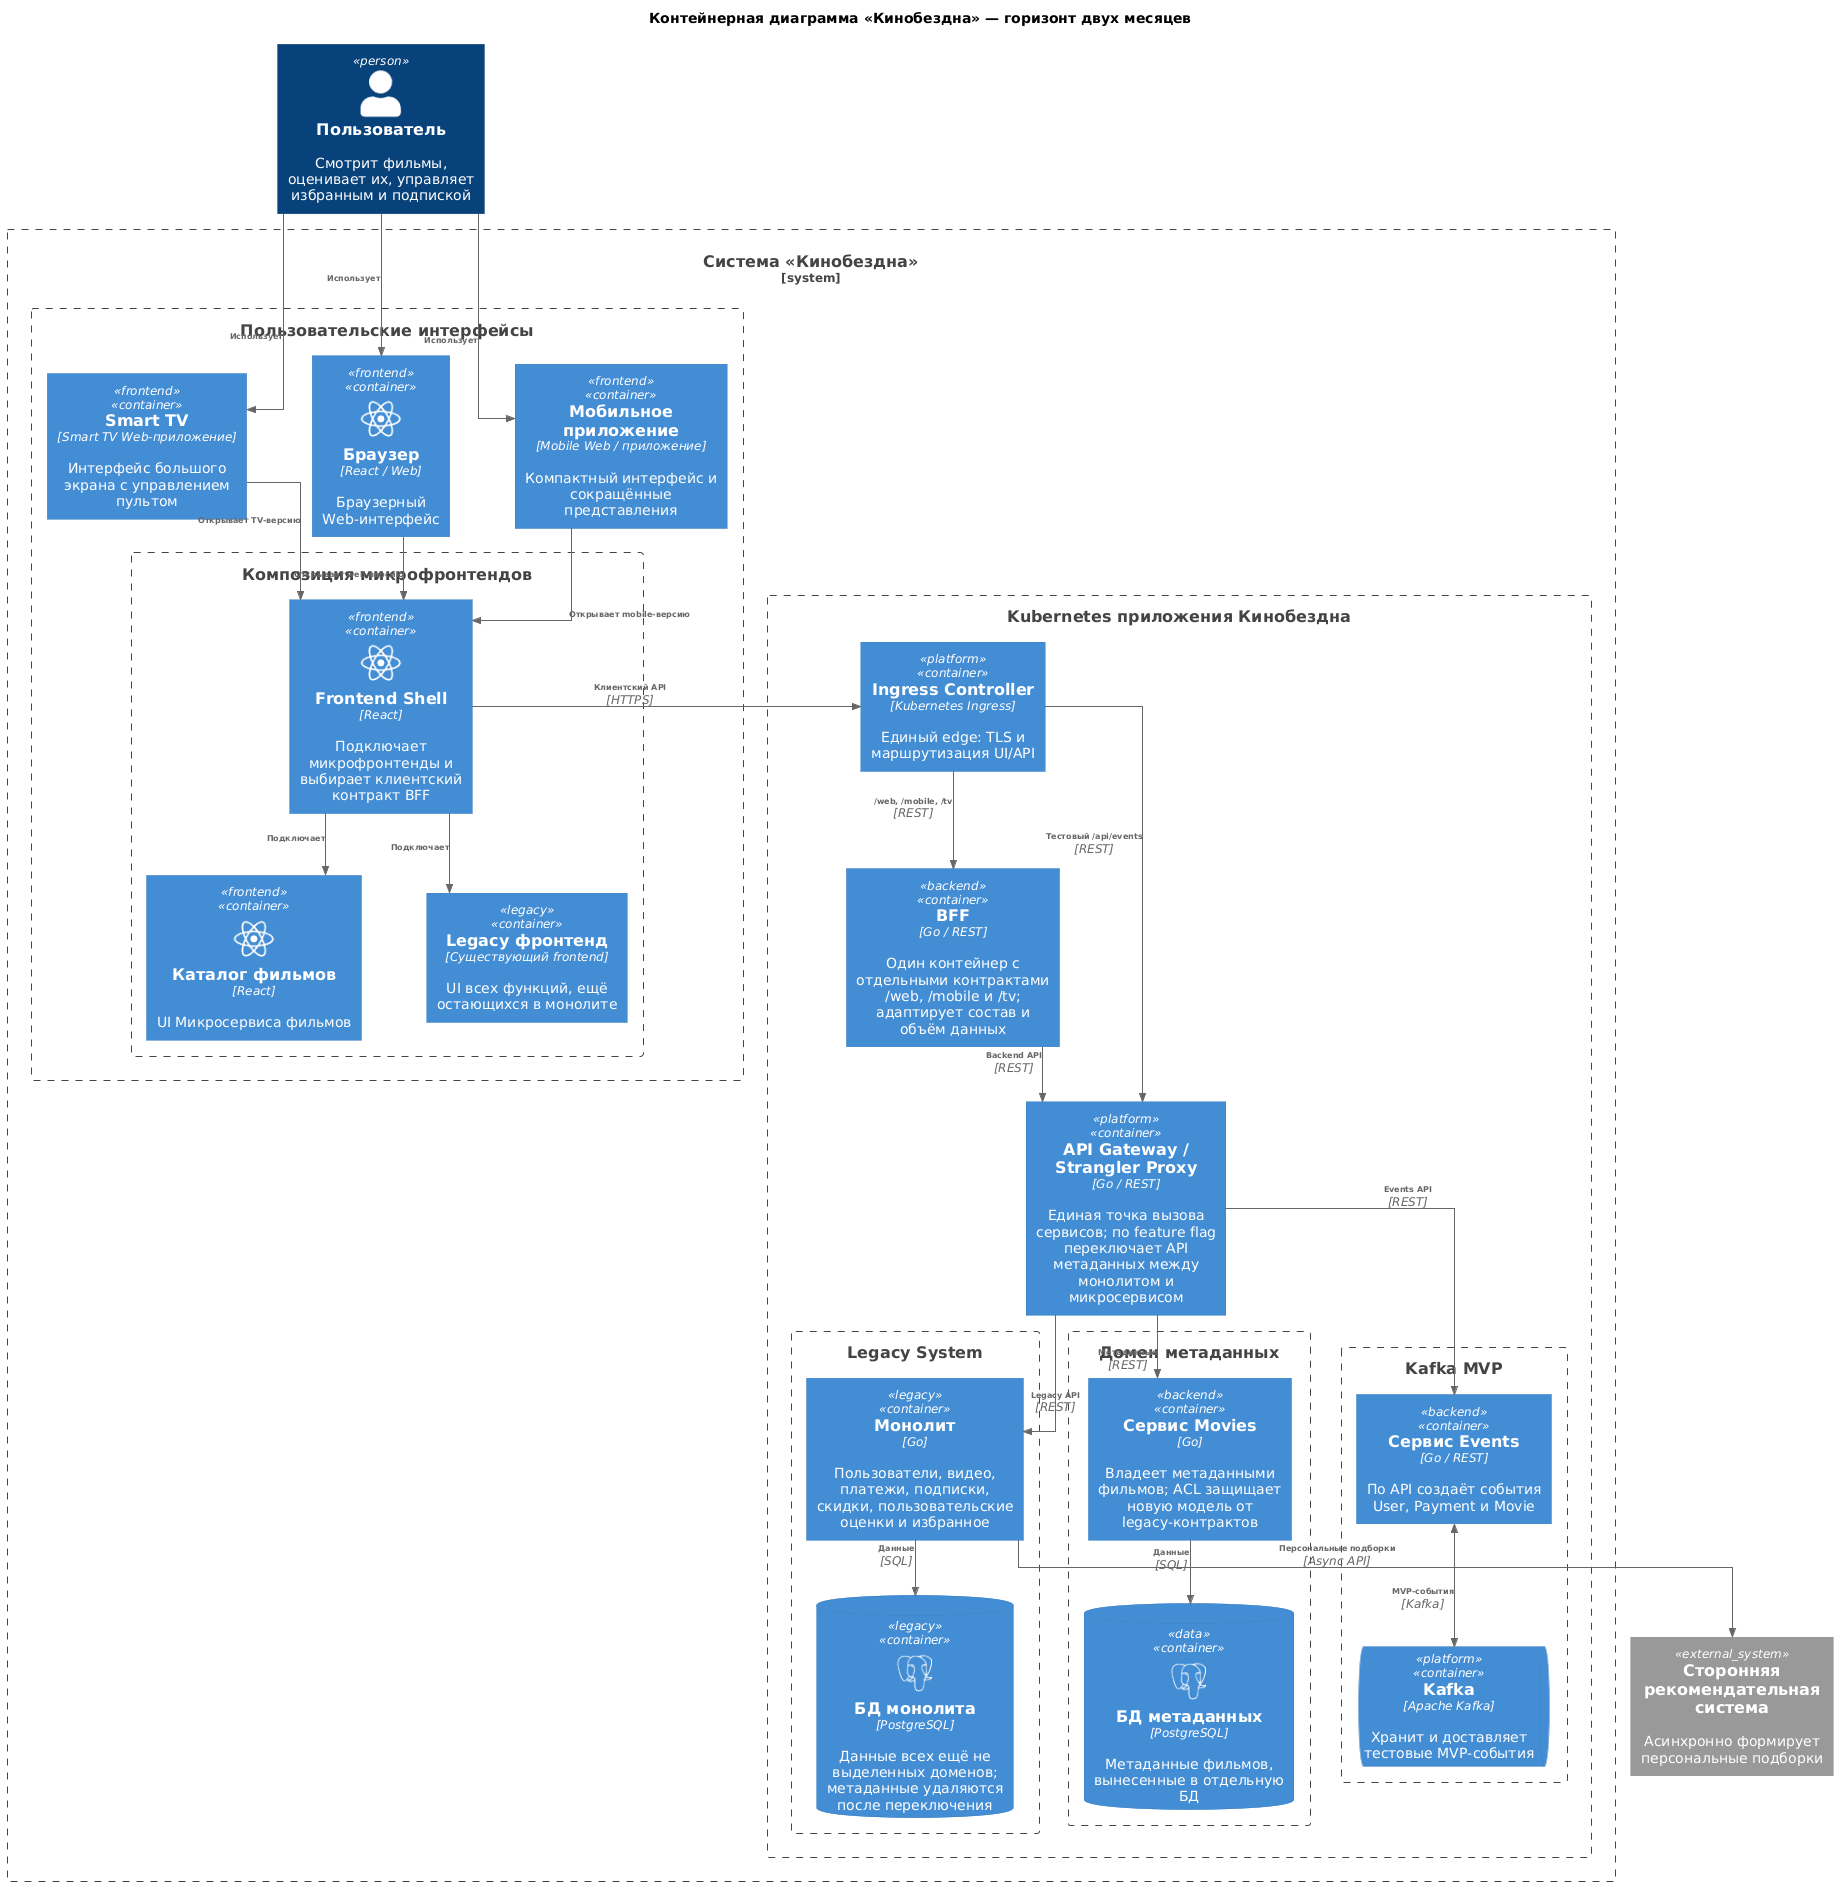

The diagram above was rendered by PlantUML. Its source (embedded in the PNG):
@startuml

title Контейнерная диаграмма «Кинобездна» — горизонт двух месяцев

!include https://raw.githubusercontent.com/plantuml-stdlib/C4-PlantUML/master/C4_Container.puml

!define DEVICONS https://raw.githubusercontent.com/tupadr3/plantuml-icon-font-sprites/master/devicons
!define FONTAWESOME https://raw.githubusercontent.com/tupadr3/plantuml-icon-font-sprites/master/font-awesome-5

!include DEVICONS/go.puml
!include DEVICONS/postgresql.puml
!include DEVICONS/react.puml
!include FONTAWESOME/users.puml

LAYOUT_TOP_DOWN()
skinparam linetype ortho
skinparam nodesep 65
skinparam ranksep 55
skinparam ArrowFontSize 8

Person(customer, "Пользователь", "Смотрит фильмы, оценивает их, управляет избранным и подпиской")
System_Ext(recommendationSystem, "Сторонняя рекомендательная система", "Асинхронно формирует персональные подборки")

System_Boundary(cinemaAbyss, "Система «Кинобездна»") {
    Boundary(userInterfaces, "Пользовательские интерфейсы") {
        Container(webFrontend, "Браузер", "React / Web", "Браузерный Web-интерфейс", $tags="frontend", $sprite="react")
        Container(mobileFrontend, "Мобильное приложение", "Mobile Web / приложение", "Компактный интерфейс и сокращённые представления", $tags="frontend")
        Container(tvFrontend, "Smart TV", "Smart TV Web-приложение", "Интерфейс большого экрана с управлением пультом", $tags="frontend")

        Boundary(microfrontends, "Композиция микрофронтендов") {
            Container(frontendShell, "Frontend Shell", "React", "Подключает микрофронтенды и выбирает клиентский контракт BFF", $tags="frontend", $sprite="react")
            Container(catalogMf, "Каталог фильмов", "React", "UI Микросервиса фильмов", $tags="frontend", $sprite="react")
            Container(legacyMf, "Legacy фронтенд", "Существующий frontend", "UI всех функций, ещё остающихся в монолите", $tags="legacy")
        }
    }

    Boundary(runtime, "Kubernetes приложения Кинобездна") {
        Container(ingress, "Ingress Controller", "Kubernetes Ingress", "Единый edge: TLS и маршрутизация UI/API", $tags="platform")
        Container(bff, "BFF", "Go / REST", "Один контейнер с отдельными контрактами /web, /mobile и /tv; адаптирует состав и объём данных", $tags="backend")
        Container(apiGateway, "API Gateway / Strangler Proxy", "Go / REST", "Единая точка вызова сервисов; по feature flag переключает API метаданных между монолитом и микросервисом", $tags="platform")

        Boundary(extractedMetadata, "Домен метаданных") {
            Container(moviesService, "Сервис Movies", "Go", "Владеет метаданными фильмов; ACL защищает новую модель от legacy-контрактов", $tags="backend")
            ContainerDb(moviesDb, "БД метаданных", "PostgreSQL", "Метаданные фильмов, вынесенные в отдельную БД", $tags="data", $sprite="postgresql")
        }

        Boundary(legacy, "Legacy System") {
            Container(monolith, "Монолит", "Go", "Пользователи, видео, платежи, подписки, скидки, пользовательские оценки и избранное", $tags="legacy")
            ContainerDb(monolithDb, "БД монолита", "PostgreSQL", "Данные всех ещё не выделенных доменов; метаданные удаляются после переключения", $tags="legacy", $sprite="postgresql")
        }

        Boundary(eventsMvp, "Kafka MVP") {
            Container(eventsService, "Сервис Events", "Go / REST", "По API создаёт события User, Payment и Movie", $tags="backend")
            ContainerQueue(eventBus, "Kafka", "Apache Kafka", "Хранит и доставляет тестовые MVP-события", $tags="platform")
        }
    }
}

Lay_R(tvFrontend, webFrontend)
Lay_R(webFrontend, mobileFrontend)
Lay_D(webFrontend, frontendShell)
Lay_R(catalogMf, legacyMf)
Lay_R(monolith, moviesService)
Lay_R(moviesService, eventsService)

Rel_D(customer, webFrontend, "Использует")
Rel_D(customer, mobileFrontend, "Использует")
Rel_D(customer, tvFrontend, "Использует")

Rel_D(webFrontend, frontendShell, "Открывает web-версию")
Rel_D(mobileFrontend, frontendShell, "Открывает mobile-версию")
Rel_D(tvFrontend, frontendShell, "Открывает TV-версию")
Rel_D(frontendShell, catalogMf, "Подключает")
Rel_D(frontendShell, legacyMf, "Подключает")

Rel_R(frontendShell, ingress, "Клиентский API", "HTTPS")
Rel_D(ingress, bff, "/web, /mobile, /tv", "REST")
Rel(ingress, apiGateway, "Тестовый /api/events", "REST")
Rel_D(bff, apiGateway, "Backend API", "REST")

Rel_D(apiGateway, moviesService, "Метаданные", "REST")
Rel_D(apiGateway, monolith, "Legacy API", "REST")
Rel_D(apiGateway, eventsService, "Events API", "REST")

Rel_D(moviesService, moviesDb, "Данные", "SQL")
Rel_D(monolith, monolithDb, "Данные", "SQL")

BiRel(eventsService, eventBus, "MVP-события", "Kafka")
Rel(monolith, recommendationSystem, "Персональные подборки", "Async API")

@enduml